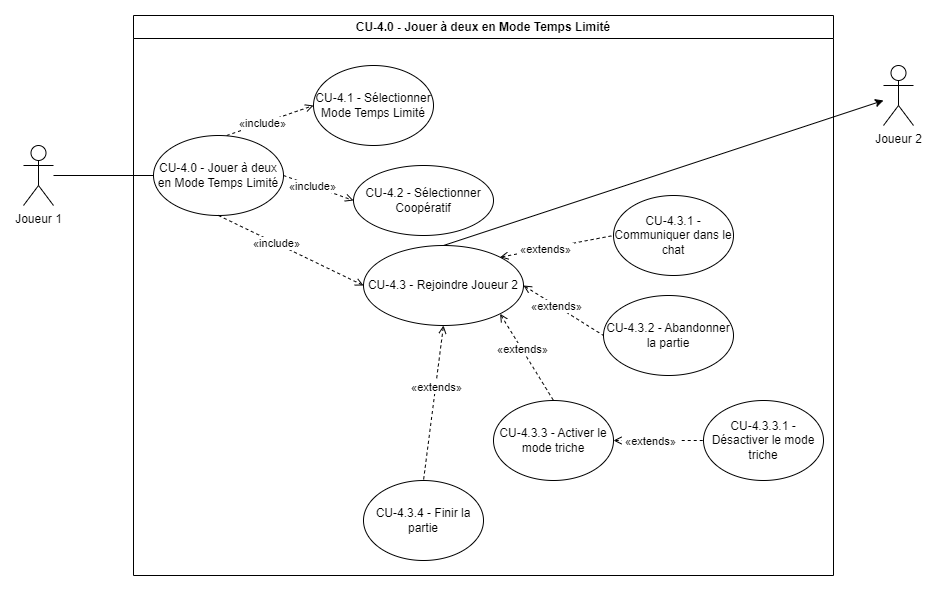

The diagram above was exported from draw.io. Its source (the exported page's mxGraphModel, read from the mxfile embedded in the PNG):
<mxGraphModel dx="1877" dy="530" grid="1" gridSize="10" guides="1" tooltips="1" connect="1" arrows="1" fold="1" page="1" pageScale="1" pageWidth="827" pageHeight="1169" math="0" shadow="0">
  <root>
    <mxCell id="0" />
    <mxCell id="1" parent="0" />
    <mxCell id="18jkx4ALoF16oKunyMkC-1" value="CU-4.0 - Jouer à deux en Mode Temps Limité" style="swimlane;whiteSpace=wrap;html=1;" parent="1" vertex="1">
      <mxGeometry x="100" y="40" width="700" height="560" as="geometry" />
    </mxCell>
    <mxCell id="18jkx4ALoF16oKunyMkC-2" value="CU-4.0 - Jouer à deux en Mode Temps Limité" style="ellipse;whiteSpace=wrap;html=1;" parent="18jkx4ALoF16oKunyMkC-1" vertex="1">
      <mxGeometry x="20" y="120" width="130" height="80" as="geometry" />
    </mxCell>
    <mxCell id="18jkx4ALoF16oKunyMkC-3" value="CU-4.1 - Sélectionner Mode Temps Limité" style="ellipse;whiteSpace=wrap;html=1;" parent="18jkx4ALoF16oKunyMkC-1" vertex="1">
      <mxGeometry x="180" y="50" width="120" height="80" as="geometry" />
    </mxCell>
    <mxCell id="18jkx4ALoF16oKunyMkC-4" value="CU-4.2 - Sélectionner Coopératif" style="ellipse;whiteSpace=wrap;html=1;" parent="18jkx4ALoF16oKunyMkC-1" vertex="1">
      <mxGeometry x="220" y="150" width="140" height="70" as="geometry" />
    </mxCell>
    <mxCell id="18jkx4ALoF16oKunyMkC-5" value="CU-4.3 - Rejoindre Joueur 2" style="ellipse;whiteSpace=wrap;html=1;" parent="18jkx4ALoF16oKunyMkC-1" vertex="1">
      <mxGeometry x="230" y="230" width="160" height="80" as="geometry" />
    </mxCell>
    <mxCell id="18jkx4ALoF16oKunyMkC-6" value="CU-4.3.1 -Communiquer dans le chat" style="ellipse;whiteSpace=wrap;html=1;" parent="18jkx4ALoF16oKunyMkC-1" vertex="1">
      <mxGeometry x="480" y="180" width="120" height="80" as="geometry" />
    </mxCell>
    <mxCell id="18jkx4ALoF16oKunyMkC-7" value="CU-4.3.2 - Abandonner la partie" style="ellipse;whiteSpace=wrap;html=1;" parent="18jkx4ALoF16oKunyMkC-1" vertex="1">
      <mxGeometry x="470" y="280" width="130" height="80" as="geometry" />
    </mxCell>
    <mxCell id="18jkx4ALoF16oKunyMkC-8" value="CU-4.3.4 - Finir la partie" style="ellipse;whiteSpace=wrap;html=1;" parent="18jkx4ALoF16oKunyMkC-1" vertex="1">
      <mxGeometry x="230" y="465" width="120" height="80" as="geometry" />
    </mxCell>
    <mxCell id="18jkx4ALoF16oKunyMkC-9" value="Joueur 1" style="shape=umlActor;verticalLabelPosition=bottom;verticalAlign=top;html=1;outlineConnect=0;" parent="18jkx4ALoF16oKunyMkC-1" vertex="1">
      <mxGeometry x="-110" y="130" width="30" height="60" as="geometry" />
    </mxCell>
    <mxCell id="18jkx4ALoF16oKunyMkC-10" value="" style="html=1;verticalAlign=bottom;labelBackgroundColor=none;endArrow=open;endFill=0;dashed=1;rounded=0;exitX=0.563;exitY=0;exitDx=0;exitDy=0;entryX=0;entryY=0.5;entryDx=0;entryDy=0;exitPerimeter=0;" parent="18jkx4ALoF16oKunyMkC-1" source="18jkx4ALoF16oKunyMkC-2" target="18jkx4ALoF16oKunyMkC-3" edge="1">
      <mxGeometry width="160" relative="1" as="geometry">
        <mxPoint x="-70" y="30" as="sourcePoint" />
        <mxPoint x="-15" y="2" as="targetPoint" />
      </mxGeometry>
    </mxCell>
    <mxCell id="18jkx4ALoF16oKunyMkC-11" value="&amp;nbsp;«include»&amp;nbsp;" style="edgeLabel;html=1;align=center;verticalAlign=middle;resizable=0;points=[];" parent="18jkx4ALoF16oKunyMkC-10" connectable="0" vertex="1">
      <mxGeometry x="-0.2036" relative="1" as="geometry">
        <mxPoint as="offset" />
      </mxGeometry>
    </mxCell>
    <mxCell id="18jkx4ALoF16oKunyMkC-12" value="" style="endArrow=none;html=1;rounded=0;entryX=0;entryY=0.5;entryDx=0;entryDy=0;" parent="18jkx4ALoF16oKunyMkC-1" source="18jkx4ALoF16oKunyMkC-9" target="18jkx4ALoF16oKunyMkC-2" edge="1">
      <mxGeometry width="50" height="50" relative="1" as="geometry">
        <mxPoint x="370" y="190" as="sourcePoint" />
        <mxPoint x="420" y="140" as="targetPoint" />
      </mxGeometry>
    </mxCell>
    <mxCell id="18jkx4ALoF16oKunyMkC-13" value="" style="html=1;verticalAlign=bottom;labelBackgroundColor=none;endArrow=open;endFill=0;dashed=1;rounded=0;exitX=1;exitY=0.5;exitDx=0;exitDy=0;entryX=0;entryY=0.5;entryDx=0;entryDy=0;" parent="18jkx4ALoF16oKunyMkC-1" source="18jkx4ALoF16oKunyMkC-2" target="18jkx4ALoF16oKunyMkC-4" edge="1">
      <mxGeometry width="160" relative="1" as="geometry">
        <mxPoint x="103" y="130" as="sourcePoint" />
        <mxPoint x="190" y="100" as="targetPoint" />
      </mxGeometry>
    </mxCell>
    <mxCell id="18jkx4ALoF16oKunyMkC-14" value="&amp;nbsp;«include»&amp;nbsp;" style="edgeLabel;html=1;align=center;verticalAlign=middle;resizable=0;points=[];" parent="18jkx4ALoF16oKunyMkC-13" connectable="0" vertex="1">
      <mxGeometry x="-0.2036" relative="1" as="geometry">
        <mxPoint as="offset" />
      </mxGeometry>
    </mxCell>
    <mxCell id="18jkx4ALoF16oKunyMkC-15" value="" style="html=1;verticalAlign=bottom;labelBackgroundColor=none;endArrow=open;endFill=0;dashed=1;rounded=0;exitX=0.5;exitY=1;exitDx=0;exitDy=0;entryX=0;entryY=0.5;entryDx=0;entryDy=0;" parent="18jkx4ALoF16oKunyMkC-1" source="18jkx4ALoF16oKunyMkC-2" target="18jkx4ALoF16oKunyMkC-5" edge="1">
      <mxGeometry width="160" relative="1" as="geometry">
        <mxPoint x="150" y="250" as="sourcePoint" />
        <mxPoint x="237" y="220" as="targetPoint" />
      </mxGeometry>
    </mxCell>
    <mxCell id="18jkx4ALoF16oKunyMkC-16" value="&amp;nbsp;«include»&amp;nbsp;" style="edgeLabel;html=1;align=center;verticalAlign=middle;resizable=0;points=[];" parent="18jkx4ALoF16oKunyMkC-15" connectable="0" vertex="1">
      <mxGeometry x="-0.2036" relative="1" as="geometry">
        <mxPoint as="offset" />
      </mxGeometry>
    </mxCell>
    <mxCell id="18jkx4ALoF16oKunyMkC-21" value="" style="html=1;verticalAlign=bottom;labelBackgroundColor=none;endArrow=none;endFill=0;dashed=1;rounded=0;entryX=0;entryY=0.5;entryDx=0;entryDy=0;exitX=1;exitY=0;exitDx=0;exitDy=0;startArrow=open;startFill=0;" parent="18jkx4ALoF16oKunyMkC-1" source="18jkx4ALoF16oKunyMkC-5" target="18jkx4ALoF16oKunyMkC-6" edge="1">
      <mxGeometry width="160" relative="1" as="geometry">
        <mxPoint x="390" y="240" as="sourcePoint" />
        <mxPoint x="212" y="350" as="targetPoint" />
      </mxGeometry>
    </mxCell>
    <mxCell id="18jkx4ALoF16oKunyMkC-22" value="&amp;nbsp;«extends»&amp;nbsp;" style="edgeLabel;html=1;align=center;verticalAlign=middle;resizable=0;points=[];" parent="18jkx4ALoF16oKunyMkC-21" connectable="0" vertex="1">
      <mxGeometry x="-0.2036" relative="1" as="geometry">
        <mxPoint as="offset" />
      </mxGeometry>
    </mxCell>
    <mxCell id="18jkx4ALoF16oKunyMkC-17" value="" style="html=1;verticalAlign=bottom;labelBackgroundColor=none;endArrow=none;endFill=0;dashed=1;rounded=0;exitX=1;exitY=0.5;exitDx=0;exitDy=0;entryX=0;entryY=0.5;entryDx=0;entryDy=0;startArrow=open;startFill=0;" parent="18jkx4ALoF16oKunyMkC-1" source="18jkx4ALoF16oKunyMkC-5" target="18jkx4ALoF16oKunyMkC-7" edge="1">
      <mxGeometry width="160" relative="1" as="geometry">
        <mxPoint x="190" y="390" as="sourcePoint" />
        <mxPoint x="252" y="330" as="targetPoint" />
      </mxGeometry>
    </mxCell>
    <mxCell id="18jkx4ALoF16oKunyMkC-18" value="&amp;nbsp;«extends»&amp;nbsp;" style="edgeLabel;html=1;align=center;verticalAlign=middle;resizable=0;points=[];" parent="18jkx4ALoF16oKunyMkC-17" connectable="0" vertex="1">
      <mxGeometry x="-0.2036" relative="1" as="geometry">
        <mxPoint as="offset" />
      </mxGeometry>
    </mxCell>
    <mxCell id="18jkx4ALoF16oKunyMkC-19" value="" style="html=1;verticalAlign=bottom;labelBackgroundColor=none;endArrow=none;endFill=0;dashed=1;rounded=0;exitX=0.5;exitY=1;exitDx=0;exitDy=0;entryX=0.5;entryY=0;entryDx=0;entryDy=0;startArrow=open;startFill=0;" parent="18jkx4ALoF16oKunyMkC-1" source="18jkx4ALoF16oKunyMkC-5" target="18jkx4ALoF16oKunyMkC-8" edge="1">
      <mxGeometry width="160" relative="1" as="geometry">
        <mxPoint x="130" y="380" as="sourcePoint" />
        <mxPoint x="192" y="320" as="targetPoint" />
      </mxGeometry>
    </mxCell>
    <mxCell id="18jkx4ALoF16oKunyMkC-20" value="&amp;nbsp;«extends»&amp;nbsp;" style="edgeLabel;html=1;align=center;verticalAlign=middle;resizable=0;points=[];" parent="18jkx4ALoF16oKunyMkC-19" connectable="0" vertex="1">
      <mxGeometry x="-0.2036" relative="1" as="geometry">
        <mxPoint as="offset" />
      </mxGeometry>
    </mxCell>
    <mxCell id="aNwtn_QLw2Abhw5rhzlH-1" value="CU-4.3.3 - Activer le mode triche" style="ellipse;whiteSpace=wrap;html=1;" vertex="1" parent="18jkx4ALoF16oKunyMkC-1">
      <mxGeometry x="360" y="385" width="120" height="80" as="geometry" />
    </mxCell>
    <mxCell id="aNwtn_QLw2Abhw5rhzlH-2" value="CU-4.3.3.1 - Désactiver le mode triche" style="ellipse;whiteSpace=wrap;html=1;" vertex="1" parent="18jkx4ALoF16oKunyMkC-1">
      <mxGeometry x="570" y="385" width="120" height="80" as="geometry" />
    </mxCell>
    <mxCell id="aNwtn_QLw2Abhw5rhzlH-3" value="" style="html=1;verticalAlign=bottom;labelBackgroundColor=none;endArrow=none;endFill=0;dashed=1;rounded=0;exitX=1;exitY=0.5;exitDx=0;exitDy=0;entryX=0;entryY=0.5;entryDx=0;entryDy=0;startArrow=open;startFill=0;" edge="1" parent="18jkx4ALoF16oKunyMkC-1" source="aNwtn_QLw2Abhw5rhzlH-1" target="aNwtn_QLw2Abhw5rhzlH-2">
      <mxGeometry width="160" relative="1" as="geometry">
        <mxPoint x="585" y="390" as="sourcePoint" />
        <mxPoint x="619" y="507" as="targetPoint" />
      </mxGeometry>
    </mxCell>
    <mxCell id="aNwtn_QLw2Abhw5rhzlH-4" value="&amp;nbsp;«extends»&amp;nbsp;" style="edgeLabel;html=1;align=center;verticalAlign=middle;resizable=0;points=[];" connectable="0" vertex="1" parent="aNwtn_QLw2Abhw5rhzlH-3">
      <mxGeometry x="-0.2036" relative="1" as="geometry">
        <mxPoint as="offset" />
      </mxGeometry>
    </mxCell>
    <mxCell id="aNwtn_QLw2Abhw5rhzlH-5" value="" style="html=1;verticalAlign=bottom;labelBackgroundColor=none;endArrow=none;endFill=0;dashed=1;rounded=0;exitX=1;exitY=1;exitDx=0;exitDy=0;entryX=0.5;entryY=0;entryDx=0;entryDy=0;startArrow=open;startFill=0;" edge="1" parent="18jkx4ALoF16oKunyMkC-1" source="18jkx4ALoF16oKunyMkC-5" target="aNwtn_QLw2Abhw5rhzlH-1">
      <mxGeometry width="160" relative="1" as="geometry">
        <mxPoint x="170" y="380" as="sourcePoint" />
        <mxPoint x="150" y="535" as="targetPoint" />
      </mxGeometry>
    </mxCell>
    <mxCell id="aNwtn_QLw2Abhw5rhzlH-6" value="&amp;nbsp;«extends»&amp;nbsp;" style="edgeLabel;html=1;align=center;verticalAlign=middle;resizable=0;points=[];" connectable="0" vertex="1" parent="aNwtn_QLw2Abhw5rhzlH-5">
      <mxGeometry x="-0.2036" relative="1" as="geometry">
        <mxPoint as="offset" />
      </mxGeometry>
    </mxCell>
    <mxCell id="18jkx4ALoF16oKunyMkC-24" value="Joueur 2" style="shape=umlActor;verticalLabelPosition=bottom;verticalAlign=top;html=1;outlineConnect=0;" parent="1" vertex="1">
      <mxGeometry x="850" y="90" width="30" height="60" as="geometry" />
    </mxCell>
    <mxCell id="18jkx4ALoF16oKunyMkC-25" value="" style="endArrow=classic;html=1;rounded=0;exitX=0.5;exitY=0;exitDx=0;exitDy=0;" parent="1" source="18jkx4ALoF16oKunyMkC-5" edge="1" target="18jkx4ALoF16oKunyMkC-24">
      <mxGeometry width="50" height="50" relative="1" as="geometry">
        <mxPoint x="450" y="280" as="sourcePoint" />
        <mxPoint x="790" y="120" as="targetPoint" />
      </mxGeometry>
    </mxCell>
  </root>
</mxGraphModel>